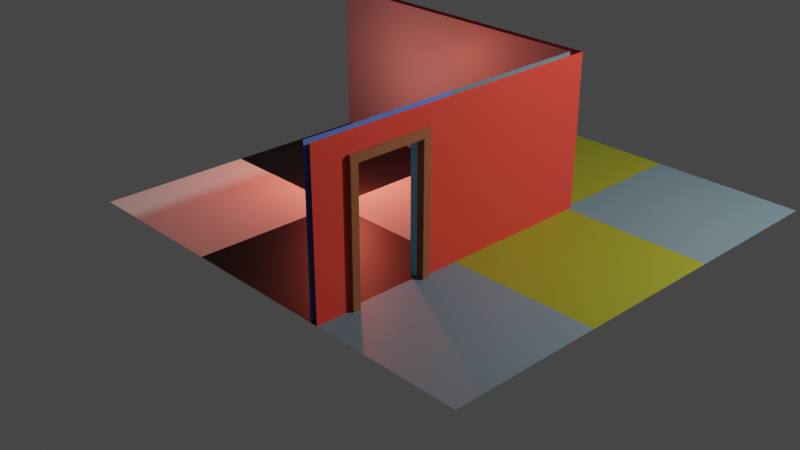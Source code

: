 # Source: gay.blend  (saved by Blender 2.82.7; exported with 4.5.12 LTS)
import bpy
from mathutils import Matrix  # noqa: F401  (used for matrix-valued properties, if any)

bpy.ops.wm.read_factory_settings(use_empty=True)
scene = bpy.context.scene
scene.name = 'Scene'

# ---- collections
col_collection = bpy.data.collections.new('Collection'); scene.collection.children.link(col_collection)

# ---- materials (node trees are filled in below, after node groups)
mat_material_002 = bpy.data.materials.new('Material.002')
mat_material_002.use_transparent_shadow = False
mat_material_004 = bpy.data.materials.new('Material.004')
mat_material_004.use_transparent_shadow = False
mat_material_003 = bpy.data.materials.new('Material.003')
mat_material_003.use_transparent_shadow = False
mat_material_001 = bpy.data.materials.new('Material.001')
mat_material_001.use_transparent_shadow = False
mat_material_005 = bpy.data.materials.new('Material.005')
mat_material_005.use_transparent_shadow = False
mat_material_012 = bpy.data.materials.new('Material.012')
mat_material_012.use_transparent_shadow = False
mat_material_011 = bpy.data.materials.new('Material.011')
mat_material_011.use_transparent_shadow = False
mat_material_006 = bpy.data.materials.new('Material.006')
mat_material_006.use_transparent_shadow = False
mat_material_007 = bpy.data.materials.new('Material.007')
mat_material_007.use_transparent_shadow = False
mat_material_008 = bpy.data.materials.new('Material.008')
mat_material_008.use_transparent_shadow = False
mat_material_009 = bpy.data.materials.new('Material.009')
mat_material_009.use_transparent_shadow = False
mat_material_010 = bpy.data.materials.new('Material.010')
mat_material_010.use_transparent_shadow = False
mat_material_013 = bpy.data.materials.new('Material.013')
mat_material_013.use_transparent_shadow = False
mat_material_014 = bpy.data.materials.new('Material.014')
mat_material_014.use_transparent_shadow = False
mat_material_015 = bpy.data.materials.new('Material.015')
mat_material_015.use_transparent_shadow = False
mat_material_016 = bpy.data.materials.new('Material.016')
mat_material_016.use_transparent_shadow = False
mat_material_017 = bpy.data.materials.new('Material.017')
mat_material_017.use_transparent_shadow = False
mat_material_018 = bpy.data.materials.new('Material.018')
mat_material_018.use_transparent_shadow = False
mat_material_019 = bpy.data.materials.new('Material.019')
mat_material_019.use_transparent_shadow = False
mat_material_020 = bpy.data.materials.new('Material.020')
mat_material_020.use_transparent_shadow = False

# ---- material node trees
mat_material_002.use_nodes = True; mat_material_002.node_tree.nodes.clear()
_N = mat_material_002.node_tree.nodes; _L = mat_material_002.node_tree.links
n0 = _N.new('ShaderNodeOutputMaterial'); n0.name = 'Material Output'; n0.location = (300, 300)
n1 = _N.new('ShaderNodeBsdfPrincipled'); n1.name = 'Principled BSDF'; n1.location = (10, 300)
n1.distribution = 'GGX'
n1.subsurface_method = 'BURLEY'
n1.inputs[0].default_value = (0.1226, 0.2208, 0.8, 1.0)
n1.inputs[3].default_value = 1.45
n1.inputs[27].default_value = (0.0, 0.0, 0.0, 1.0)
n1.inputs[28].default_value = 1.0
_L.new(n1.outputs[0], n0.inputs[0])
n0.is_active_output = True
mat_material_004.use_nodes = True; mat_material_004.node_tree.nodes.clear()
_N = mat_material_004.node_tree.nodes; _L = mat_material_004.node_tree.links
n0 = _N.new('ShaderNodeOutputMaterial'); n0.name = 'Material Output'; n0.location = (300, 300)
n1 = _N.new('ShaderNodeBsdfPrincipled'); n1.name = 'Principled BSDF'; n1.location = (10, 300)
n1.distribution = 'GGX'
n1.subsurface_method = 'BURLEY'
n1.inputs[0].default_value = (0.0, 0.0, 0.0, 1.0)
n1.inputs[3].default_value = 1.45
n1.inputs[27].default_value = (0.0, 0.0, 0.0, 1.0)
n1.inputs[28].default_value = 1.0
_L.new(n1.outputs[0], n0.inputs[0])
n0.is_active_output = True
mat_material_003.use_nodes = True; mat_material_003.node_tree.nodes.clear()
_N = mat_material_003.node_tree.nodes; _L = mat_material_003.node_tree.links
n0 = _N.new('ShaderNodeOutputMaterial'); n0.name = 'Material Output'; n0.location = (300, 300)
n1 = _N.new('ShaderNodeBsdfPrincipled'); n1.name = 'Principled BSDF'; n1.location = (10, 300)
n1.distribution = 'GGX'
n1.subsurface_method = 'BURLEY'
n1.inputs[0].default_value = (0.1494, 0.2223, 0.2738, 1.0)
n1.inputs[3].default_value = 1.45
n1.inputs[27].default_value = (0.0, 0.0, 0.0, 1.0)
n1.inputs[28].default_value = 1.0
_L.new(n1.outputs[0], n0.inputs[0])
n0.is_active_output = True
mat_material_001.use_nodes = True; mat_material_001.node_tree.nodes.clear()
_N = mat_material_001.node_tree.nodes; _L = mat_material_001.node_tree.links
n0 = _N.new('ShaderNodeOutputMaterial'); n0.name = 'Material Output'; n0.location = (300, 300)
n1 = _N.new('ShaderNodeBsdfPrincipled'); n1.name = 'Principled BSDF'; n1.location = (10, 300)
n1.distribution = 'GGX'
n1.subsurface_method = 'BURLEY'
n1.inputs[0].default_value = (0.7991, 0.05127, 0.03434, 1.0)
n1.inputs[3].default_value = 1.45
n1.inputs[27].default_value = (0.0, 0.0, 0.0, 1.0)
n1.inputs[28].default_value = 1.0
_L.new(n1.outputs[0], n0.inputs[0])
n0.is_active_output = True
mat_material_005.use_nodes = True; mat_material_005.node_tree.nodes.clear()
_N = mat_material_005.node_tree.nodes; _L = mat_material_005.node_tree.links
n0 = _N.new('ShaderNodeOutputMaterial'); n0.name = 'Material Output'; n0.location = (300, 300)
n1 = _N.new('ShaderNodeBsdfPrincipled'); n1.name = 'Principled BSDF'; n1.location = (10, 300)
n1.distribution = 'GGX'
n1.subsurface_method = 'BURLEY'
n1.inputs[0].default_value = (0.7233, 1.0, 0.1926, 1.0)
n1.inputs[3].default_value = 1.45
n1.inputs[27].default_value = (0.0, 0.0, 0.0, 1.0)
n1.inputs[28].default_value = 1.0
_L.new(n1.outputs[0], n0.inputs[0])
n0.is_active_output = True
mat_material_012.use_nodes = True; mat_material_012.node_tree.nodes.clear()
_N = mat_material_012.node_tree.nodes; _L = mat_material_012.node_tree.links
n0 = _N.new('ShaderNodeOutputMaterial'); n0.name = 'Material Output'; n0.location = (300, 300)
n1 = _N.new('ShaderNodeBsdfPrincipled'); n1.name = 'Principled BSDF'; n1.location = (10, 300)
n1.distribution = 'GGX'
n1.subsurface_method = 'BURLEY'
n1.inputs[0].default_value = (0.2407, 0.6055, 0.8, 1.0)
n1.inputs[2].default_value = 0.5083
n1.inputs[3].default_value = 1.45
n1.inputs[27].default_value = (0.0, 0.0, 0.0, 1.0)
n1.inputs[28].default_value = 1.0
_L.new(n1.outputs[0], n0.inputs[0])
n0.is_active_output = True
mat_material_011.use_nodes = True; mat_material_011.node_tree.nodes.clear()
_N = mat_material_011.node_tree.nodes; _L = mat_material_011.node_tree.links
n0 = _N.new('ShaderNodeOutputMaterial'); n0.name = 'Material Output'; n0.location = (300, 300)
n1 = _N.new('ShaderNodeBsdfPrincipled'); n1.name = 'Principled BSDF'; n1.location = (10, 300)
n1.distribution = 'GGX'
n1.subsurface_method = 'BURLEY'
n1.inputs[0].default_value = (0.3108, 0.1028, 0.04336, 1.0)
n1.inputs[3].default_value = 1.45
n1.inputs[27].default_value = (0.0, 0.0, 0.0, 1.0)
n1.inputs[28].default_value = 1.0
_L.new(n1.outputs[0], n0.inputs[0])
n0.is_active_output = True
mat_material_006.use_nodes = True; mat_material_006.node_tree.nodes.clear()
_N = mat_material_006.node_tree.nodes; _L = mat_material_006.node_tree.links
n0 = _N.new('ShaderNodeOutputMaterial'); n0.name = 'Material Output'; n0.location = (300, 300)
n1 = _N.new('ShaderNodeBsdfPrincipled'); n1.name = 'Principled BSDF'; n1.location = (10, 300)
n1.distribution = 'GGX'
n1.subsurface_method = 'BURLEY'
n1.inputs[0].default_value = (0.1494, 0.2223, 0.2738, 1.0)
n1.inputs[3].default_value = 1.45
n1.inputs[27].default_value = (0.0, 0.0, 0.0, 1.0)
n1.inputs[28].default_value = 1.0
_L.new(n1.outputs[0], n0.inputs[0])
n0.is_active_output = True
mat_material_007.use_nodes = True; mat_material_007.node_tree.nodes.clear()
_N = mat_material_007.node_tree.nodes; _L = mat_material_007.node_tree.links
n0 = _N.new('ShaderNodeOutputMaterial'); n0.name = 'Material Output'; n0.location = (300, 300)
n1 = _N.new('ShaderNodeBsdfPrincipled'); n1.name = 'Principled BSDF'; n1.location = (10, 300)
n1.distribution = 'GGX'
n1.subsurface_method = 'BURLEY'
n1.inputs[0].default_value = (1.0, 1.0, 1.0, 1.0)
n1.inputs[3].default_value = 1.45
n1.inputs[27].default_value = (0.0, 0.0, 0.0, 1.0)
n1.inputs[28].default_value = 1.0
_L.new(n1.outputs[0], n0.inputs[0])
n0.is_active_output = True
mat_material_008.use_nodes = True; mat_material_008.node_tree.nodes.clear()
_N = mat_material_008.node_tree.nodes; _L = mat_material_008.node_tree.links
n0 = _N.new('ShaderNodeOutputMaterial'); n0.name = 'Material Output'; n0.location = (300, 300)
n1 = _N.new('ShaderNodeBsdfPrincipled'); n1.name = 'Principled BSDF'; n1.location = (10, 300)
n1.distribution = 'GGX'
n1.subsurface_method = 'BURLEY'
n1.inputs[0].default_value = (0.2705, 0.2747, 0.01681, 1.0)
n1.inputs[3].default_value = 1.45
n1.inputs[27].default_value = (0.0, 0.0, 0.0, 1.0)
n1.inputs[28].default_value = 1.0
_L.new(n1.outputs[0], n0.inputs[0])
n0.is_active_output = True
mat_material_009.use_nodes = True; mat_material_009.node_tree.nodes.clear()
_N = mat_material_009.node_tree.nodes; _L = mat_material_009.node_tree.links
n0 = _N.new('ShaderNodeOutputMaterial'); n0.name = 'Material Output'; n0.location = (300, 300)
n1 = _N.new('ShaderNodeBsdfPrincipled'); n1.name = 'Principled BSDF'; n1.location = (10, 300)
n1.distribution = 'GGX'
n1.subsurface_method = 'BURLEY'
n1.inputs[0].default_value = (0.7991, 0.05127, 0.03434, 1.0)
n1.inputs[3].default_value = 1.45
n1.inputs[27].default_value = (0.0, 0.0, 0.0, 1.0)
n1.inputs[28].default_value = 1.0
_L.new(n1.outputs[0], n0.inputs[0])
n0.is_active_output = True
mat_material_010.use_nodes = True; mat_material_010.node_tree.nodes.clear()
_N = mat_material_010.node_tree.nodes; _L = mat_material_010.node_tree.links
n0 = _N.new('ShaderNodeOutputMaterial'); n0.name = 'Material Output'; n0.location = (300, 300)
n1 = _N.new('ShaderNodeBsdfPrincipled'); n1.name = 'Principled BSDF'; n1.location = (10, 300)
n1.distribution = 'GGX'
n1.subsurface_method = 'BURLEY'
n1.inputs[0].default_value = (0.7991, 0.05127, 0.03434, 1.0)
n1.inputs[3].default_value = 1.45
n1.inputs[27].default_value = (0.0, 0.0, 0.0, 1.0)
n1.inputs[28].default_value = 1.0
_L.new(n1.outputs[0], n0.inputs[0])
n0.is_active_output = True
mat_material_013.use_nodes = True; mat_material_013.node_tree.nodes.clear()
_N = mat_material_013.node_tree.nodes; _L = mat_material_013.node_tree.links
n0 = _N.new('ShaderNodeOutputMaterial'); n0.name = 'Material Output'; n0.location = (300, 300)
n1 = _N.new('ShaderNodeBsdfPrincipled'); n1.name = 'Principled BSDF'; n1.location = (10, 300)
n1.distribution = 'GGX'
n1.subsurface_method = 'BURLEY'
n1.inputs[0].default_value = (0.1494, 0.2223, 0.2738, 1.0)
n1.inputs[3].default_value = 1.45
n1.inputs[27].default_value = (0.0, 0.0, 0.0, 1.0)
n1.inputs[28].default_value = 1.0
_L.new(n1.outputs[0], n0.inputs[0])
n0.is_active_output = True
mat_material_014.use_nodes = True; mat_material_014.node_tree.nodes.clear()
_N = mat_material_014.node_tree.nodes; _L = mat_material_014.node_tree.links
n0 = _N.new('ShaderNodeOutputMaterial'); n0.name = 'Material Output'; n0.location = (300, 300)
n1 = _N.new('ShaderNodeBsdfPrincipled'); n1.name = 'Principled BSDF'; n1.location = (10, 300)
n1.distribution = 'GGX'
n1.subsurface_method = 'BURLEY'
n1.inputs[0].default_value = (0.1494, 0.2223, 0.2738, 1.0)
n1.inputs[3].default_value = 1.45
n1.inputs[27].default_value = (0.0, 0.0, 0.0, 1.0)
n1.inputs[28].default_value = 1.0
_L.new(n1.outputs[0], n0.inputs[0])
n0.is_active_output = True
mat_material_015.use_nodes = True; mat_material_015.node_tree.nodes.clear()
_N = mat_material_015.node_tree.nodes; _L = mat_material_015.node_tree.links
n0 = _N.new('ShaderNodeOutputMaterial'); n0.name = 'Material Output'; n0.location = (300, 300)
n1 = _N.new('ShaderNodeBsdfPrincipled'); n1.name = 'Principled BSDF'; n1.location = (10, 300)
n1.distribution = 'GGX'
n1.subsurface_method = 'BURLEY'
n1.inputs[0].default_value = (0.2705, 0.2747, 0.01681, 1.0)
n1.inputs[3].default_value = 1.45
n1.inputs[27].default_value = (0.0, 0.0, 0.0, 1.0)
n1.inputs[28].default_value = 1.0
_L.new(n1.outputs[0], n0.inputs[0])
n0.is_active_output = True
mat_material_016.use_nodes = True; mat_material_016.node_tree.nodes.clear()
_N = mat_material_016.node_tree.nodes; _L = mat_material_016.node_tree.links
n0 = _N.new('ShaderNodeOutputMaterial'); n0.name = 'Material Output'; n0.location = (300, 300)
n1 = _N.new('ShaderNodeBsdfPrincipled'); n1.name = 'Principled BSDF'; n1.location = (10, 300)
n1.distribution = 'GGX'
n1.subsurface_method = 'BURLEY'
n1.inputs[0].default_value = (0.1494, 0.2223, 0.2738, 1.0)
n1.inputs[3].default_value = 1.45
n1.inputs[27].default_value = (0.0, 0.0, 0.0, 1.0)
n1.inputs[28].default_value = 1.0
_L.new(n1.outputs[0], n0.inputs[0])
n0.is_active_output = True
mat_material_017.use_nodes = True; mat_material_017.node_tree.nodes.clear()
_N = mat_material_017.node_tree.nodes; _L = mat_material_017.node_tree.links
n0 = _N.new('ShaderNodeOutputMaterial'); n0.name = 'Material Output'; n0.location = (300, 300)
n1 = _N.new('ShaderNodeBsdfPrincipled'); n1.name = 'Principled BSDF'; n1.location = (10, 300)
n1.distribution = 'GGX'
n1.subsurface_method = 'BURLEY'
n1.inputs[0].default_value = (0.7991, 0.05127, 0.03434, 1.0)
n1.inputs[3].default_value = 1.45
n1.inputs[27].default_value = (0.0, 0.0, 0.0, 1.0)
n1.inputs[28].default_value = 1.0
_L.new(n1.outputs[0], n0.inputs[0])
n0.is_active_output = True
mat_material_018.use_nodes = True; mat_material_018.node_tree.nodes.clear()
_N = mat_material_018.node_tree.nodes; _L = mat_material_018.node_tree.links
n0 = _N.new('ShaderNodeOutputMaterial'); n0.name = 'Material Output'; n0.location = (300, 300)
n1 = _N.new('ShaderNodeBsdfPrincipled'); n1.name = 'Principled BSDF'; n1.location = (10, 300)
n1.distribution = 'GGX'
n1.subsurface_method = 'BURLEY'
n1.inputs[0].default_value = (1.0, 1.0, 1.0, 1.0)
n1.inputs[3].default_value = 1.45
n1.inputs[27].default_value = (0.0, 0.0, 0.0, 1.0)
n1.inputs[28].default_value = 1.0
_L.new(n1.outputs[0], n0.inputs[0])
n0.is_active_output = True
mat_material_019.use_nodes = True; mat_material_019.node_tree.nodes.clear()
_N = mat_material_019.node_tree.nodes; _L = mat_material_019.node_tree.links
n0 = _N.new('ShaderNodeOutputMaterial'); n0.name = 'Material Output'; n0.location = (300, 300)
n1 = _N.new('ShaderNodeBsdfPrincipled'); n1.name = 'Principled BSDF'; n1.location = (10, 300)
n1.distribution = 'GGX'
n1.subsurface_method = 'BURLEY'
n1.inputs[0].default_value = (0.0, 0.0, 0.0, 1.0)
n1.inputs[3].default_value = 1.45
n1.inputs[27].default_value = (0.0, 0.0, 0.0, 1.0)
n1.inputs[28].default_value = 1.0
_L.new(n1.outputs[0], n0.inputs[0])
n0.is_active_output = True
mat_material_020.use_nodes = True; mat_material_020.node_tree.nodes.clear()
_N = mat_material_020.node_tree.nodes; _L = mat_material_020.node_tree.links
n0 = _N.new('ShaderNodeOutputMaterial'); n0.name = 'Material Output'; n0.location = (300, 300)
n1 = _N.new('ShaderNodeBsdfPrincipled'); n1.name = 'Principled BSDF'; n1.location = (10, 300)
n1.distribution = 'GGX'
n1.subsurface_method = 'BURLEY'
n1.inputs[0].default_value = (0.1494, 0.2223, 0.2738, 1.0)
n1.inputs[3].default_value = 1.45
n1.inputs[27].default_value = (0.0, 0.0, 0.0, 1.0)
n1.inputs[28].default_value = 1.0
_L.new(n1.outputs[0], n0.inputs[0])
n0.is_active_output = True

# ---- world
world_world = bpy.data.worlds.new('World'); scene.world = world_world
world_world.use_nodes = True; world_world.node_tree.nodes.clear()
_N = world_world.node_tree.nodes; _L = world_world.node_tree.links
n0 = _N.new('ShaderNodeOutputWorld'); n0.name = 'World Output'; n0.location = (300, 300)
n1 = _N.new('ShaderNodeBackground'); n1.name = 'Background'; n1.location = (10, 300)
n1.inputs[0].default_value = (0.05088, 0.05088, 0.05088, 1.0)
_L.new(n1.outputs[0], n0.inputs[0])
n0.is_active_output = True
world_world.color = (0.05088, 0.05088, 0.05088)
world_world.use_sun_shadow = False
world_world.sun_shadow_jitter_overblur = 0.0

# ---- cameras
cam_camera = bpy.data.cameras.new('Camera')
cam_camera.clip_end = 100.0
cam_camera.ortho_scale = 7.314

# ---- lights
light_light = bpy.data.lights.new('Light', 'POINT')
light_light.color = (0.9961, 1.0, 0.9335)
light_light.transmission_factor = 0.0
light_light.energy = 1000.0
light_light.shadow_soft_size = 0.1
light_light.shadow_maximum_resolution = 0.006
light_light.use_absolute_resolution = True
light_light_001 = bpy.data.lights.new('Light.001', 'POINT')
light_light_001.color = (1.0, 0.1365, 0.08818)
light_light_001.transmission_factor = 0.0
light_light_001.energy = 150.0
light_light_001.shadow_soft_size = 0.1
light_light_001.shadow_maximum_resolution = 0.006
light_light_001.use_absolute_resolution = True

# ---- meshes
me_plane = bpy.data.meshes.new('Plane')
me_plane.from_pydata([(-1.0, -1.0, 0.0), (1.0, -1.0, 0.0), (-1.0, 1.0, 0.0), (1.0, 1.0, 0.0), (-1.0, 0.0, 0.0), (1.0, 0.5, 0.0), (-1.0, 0.5, 0.0), (-1.0, -0.5, 0.0), (1.0, -0.5, 0.0), (-0.7, -1.0, 0.0), (-0.7, 1.0, 0.0), (-0.7, 0.0, 0.0), (-0.7, 0.5, 0.0), (-0.7, -0.5, 0.0)], [], [(12, 5, 3, 10), (9, 1, 8, 13), (0, 9, 13, 7), (4, 11, 12, 6), (7, 13, 11, 4), (6, 12, 10, 2)])
_uv = me_plane.uv_layers.new(name='UVMap')
_uv.uv.foreach_set('vector', [0.1755, 0.75, 1.0, 0.75, 1.0, 1.0, 0.1755, 1.0, 0.1755, 0.0, 1.0, 0.0, 1.0, 0.25, 0.1755, 0.25, 0.0, 0.0, 0.1755, 0.0, 0.1755, 0.25, 0.0, 0.25, 0.0, 0.5, 0.1755, 0.5, 0.1755, 0.75, 0.0, 0.75, 0.0, 0.25, 0.1755, 0.25, 0.1755, 0.5, 0.0, 0.5, 0.0, 0.75, 0.1755, 0.75, 0.1755, 1.0, 0.0, 1.0])
me_plane.materials.append(mat_material_002)
me_plane.use_remesh_fix_poles = True
me_plane.use_remesh_preserve_attributes = False
me_plane.use_mirror_vertex_groups = False
me_plane.update()
me_plane_001 = bpy.data.meshes.new('Plane.001')
me_plane_001.from_pydata([(-1.0, -1.0, 0.0), (1.0, -1.0, 0.0), (-1.0, 1.0, 0.0), (1.0, 1.0, 0.0)], [], [(0, 1, 3, 2)])
_uv = me_plane_001.uv_layers.new(name='UVMap')
_uv.uv.foreach_set('vector', [0.0, 0.0, 1.0, 0.0, 1.0, 1.0, 0.0, 1.0])
me_plane_001.materials.append(mat_material_004)
me_plane_001.use_remesh_fix_poles = True
me_plane_001.use_remesh_preserve_attributes = False
me_plane_001.use_mirror_vertex_groups = False
me_plane_001.update()
me_plane_002 = bpy.data.meshes.new('Plane.002')
me_plane_002.from_pydata([], [], [])
_uv = me_plane_002.uv_layers.new(name='UVMap')
_uv.uv.foreach_set('vector', [])
me_plane_002.use_remesh_fix_poles = True
me_plane_002.use_remesh_preserve_attributes = False
me_plane_002.use_mirror_vertex_groups = False
me_plane_002.update()
me_plane_003 = bpy.data.meshes.new('Plane.003')
me_plane_003.from_pydata([(-1.0, -1.0, 0.0), (1.0, -1.0, 0.0), (-1.0, 1.0, 0.0), (1.0, 1.0, 0.0)], [], [(0, 1, 3, 2)])
_uv = me_plane_003.uv_layers.new(name='UVMap')
_uv.uv.foreach_set('vector', [0.0, 0.0, 1.0, 0.0, 1.0, 1.0, 0.0, 1.0])
me_plane_003.materials.append(mat_material_003)
me_plane_003.use_remesh_fix_poles = True
me_plane_003.use_remesh_preserve_attributes = False
me_plane_003.use_mirror_vertex_groups = False
me_plane_003.update()
me_plane_004 = bpy.data.meshes.new('Plane.004')
me_plane_004.from_pydata([(-1.0, -1.0, 0.0), (1.0, -1.0, 0.0), (-1.0, 1.0, 0.0), (1.0, 1.0, 0.0), (-1.0, 0.0, 0.0), (1.0, 0.5, 0.0), (-1.0, 0.5, 0.0), (-1.0, -0.5, 0.0), (1.0, -0.5, 0.0), (-0.7, -1.0, 0.0), (-0.7, 1.0, 0.0), (-0.7, 0.0, 0.0), (-0.7, 0.5, 0.0), (-0.7, -0.5, 0.0)], [], [(12, 5, 3, 10), (9, 1, 8, 13), (0, 9, 13, 7), (4, 11, 12, 6), (7, 13, 11, 4), (6, 12, 10, 2)])
_uv = me_plane_004.uv_layers.new(name='UVMap')
_uv.uv.foreach_set('vector', [0.1755, 0.75, 1.0, 0.75, 1.0, 1.0, 0.1755, 1.0, 0.1755, 0.0, 1.0, 0.0, 1.0, 0.25, 0.1755, 0.25, 0.0, 0.0, 0.1755, 0.0, 0.1755, 0.25, 0.0, 0.25, 0.0, 0.5, 0.1755, 0.5, 0.1755, 0.75, 0.0, 0.75, 0.0, 0.25, 0.1755, 0.25, 0.1755, 0.5, 0.0, 0.5, 0.0, 0.75, 0.1755, 0.75, 0.1755, 1.0, 0.0, 1.0])
me_plane_004.materials.append(mat_material_001)
me_plane_004.use_remesh_fix_poles = True
me_plane_004.use_remesh_preserve_attributes = False
me_plane_004.use_mirror_vertex_groups = False
me_plane_004.update()
me_plane_006 = bpy.data.meshes.new('Plane.006')
me_plane_006.from_pydata([(-0.75, -0.55, -0.1), (1.0, -0.55, -0.1), (-0.75, 0.55, -0.1), (1.0, 0.55, -0.1), (-0.75, 0.0, -0.1), (1.0, 0.45, -0.1), (-0.75, 0.45, -0.1), (-0.75, -0.45, -0.1), (1.0, -0.45, -0.1), (-0.65, -0.55, -0.1), (-0.65, 0.55, -0.1), (-0.65, 1.49e-08, -0.1), (-0.65, 0.45, -0.1), (-0.65, -0.45, -0.1), (-0.75, -0.55, -0.1), (1.0, -0.55, -0.1), (-0.75, 0.55, -0.1), (1.0, 0.55, -0.1), (-0.75, 0.0, -0.1), (1.0, 0.45, -0.1), (-0.75, 0.45, -0.1), (-0.75, -0.45, -0.1), (1.0, -0.45, -0.1), (-0.65, -0.55, -0.1), (-0.65, 0.55, -0.1), (-0.65, 1.49e-08, -0.1), (-0.65, 0.45, -0.1), (-0.65, -0.45, -0.1), (-0.75, -0.55, -0.1), (1.0, -0.55, -0.1), (-0.75, 0.55, -0.1), (1.0, 0.55, -0.1), (-0.75, 0.0, -0.1), (1.0, 0.45, -0.1), (-0.75, 0.45, -0.1), (-0.75, -0.45, -0.1), (1.0, -0.45, -0.1), (-0.65, -0.55, -0.1), (-0.65, 0.55, -0.1), (-0.65, 1.49e-08, -0.1), (-0.65, 0.45, -0.1), (-0.65, -0.45, -0.1), (-0.75, -0.55, 0.293), (1.0, -0.55, 0.293), (-0.75, 0.55, 0.293), (1.0, 0.55, 0.293), (-0.75, 0.0, 0.293), (1.0, 0.45, 0.293), (-0.75, 0.45, 0.293), (-0.75, -0.45, 0.293), (1.0, -0.45, 0.293), (-0.65, -0.55, 0.293), (-0.65, 0.55, 0.293), (-0.65, 1.49e-08, 0.293), (-0.65, 0.45, 0.293), (-0.65, -0.45, 0.293), (-0.65, -0.45, 0.03099), (-0.65, -0.45, 0.162), (1.0, -0.45, 0.03099), (1.0, -0.45, 0.162), (-0.65, 1.49e-08, 0.03099), (-0.65, 1.49e-08, 0.162), (-0.65, 0.45, 0.03099), (-0.65, 0.45, 0.162), (1.0, 0.45, 0.03099), (1.0, 0.45, 0.162), (-0.6222, -0.431, 0.03376), (-0.6222, -0.431, 0.1592), (1.0, -0.431, 0.03376), (1.0, -0.431, 0.1592), (-0.6222, 1.427e-08, 0.03376), (-0.6222, 1.427e-08, 0.1592), (-0.6222, 0.431, 0.03376), (-0.6222, 0.431, 0.1592), (1.0, 0.431, 0.03376), (1.0, 0.431, 0.1592)], [], [(12, 5, 3, 10), (9, 1, 8, 13), (0, 9, 13, 7), (4, 11, 12, 6), (7, 13, 11, 4), (6, 12, 10, 2), (26, 19, 17, 24), (23, 15, 22, 27), (14, 23, 27, 21), (18, 25, 26, 20), (21, 27, 25, 18), (20, 26, 24, 16), (40, 33, 31, 38), (37, 29, 36, 41), (28, 37, 41, 35), (32, 39, 40, 34), (35, 41, 39, 32), (34, 40, 38, 30), (54, 47, 45, 52), (51, 43, 50, 55), (42, 51, 55, 49), (46, 53, 54, 48), (49, 55, 53, 46), (48, 54, 52, 44), (35, 49, 42, 28), (32, 46, 49, 35), (34, 48, 46, 32), (30, 44, 48, 34), (38, 52, 44, 30), (28, 42, 51, 37), (37, 51, 43, 29), (59, 50, 55, 57), (57, 55, 53, 61), (61, 53, 54, 63), (63, 54, 47, 65), (31, 45, 52, 38), (40, 62, 64, 33), (61, 63, 73, 71), (39, 60, 62, 40), (56, 58, 68, 66), (41, 56, 60, 39), (65, 64, 74, 75), (36, 58, 56, 41), (62, 60, 70, 72), (72, 73, 75, 74), (70, 71, 73, 72), (66, 67, 71, 70), (68, 69, 67, 66), (58, 59, 69, 68), (64, 62, 72, 74), (59, 57, 67, 69), (60, 56, 66, 70), (63, 65, 75, 73), (57, 61, 71, 67)])
_uv = me_plane_006.uv_layers.new(name='UVMap')
_uv.uv.foreach_set('vector', [0.1755, 0.75, 1.0, 0.75, 1.0, 1.0, 0.1755, 1.0, 0.1755, 0.0, 1.0, 0.0, 1.0, 0.25, 0.1755, 0.25, 0.0, 0.0, 0.1755, 0.0, 0.1755, 0.25, 0.0, 0.25, 0.0, 0.5, 0.1755, 0.5, 0.1755, 0.75, 0.0, 0.75, 0.0, 0.25, 0.1755, 0.25, 0.1755, 0.5, 0.0, 0.5, 0.0, 0.75, 0.1755, 0.75, 0.1755, 1.0, 0.0, 1.0, 0.1755, 0.75, 1.0, 0.75, 1.0, 1.0, 0.1755, 1.0, 0.1755, 0.0, 1.0, 0.0, 1.0, 0.25, 0.1755, 0.25, 0.0, 0.0, 0.1755, 0.0, 0.1755, 0.25, 0.0, 0.25, 0.0, 0.5, 0.1755, 0.5, 0.1755, 0.75, 0.0, 0.75, 0.0, 0.25, 0.1755, 0.25, 0.1755, 0.5, 0.0, 0.5, 0.0, 0.75, 0.1755, 0.75, 0.1755, 1.0, 0.0, 1.0, 0.1755, 0.75, 1.0, 0.75, 1.0, 1.0, 0.1755, 1.0, 0.1755, 0.0, 1.0, 0.0, 1.0, 0.25, 0.1755, 0.25, 0.0, 0.0, 0.1755, 0.0, 0.1755, 0.25, 0.0, 0.25, 0.0, 0.5, 0.1755, 0.5, 0.1755, 0.75, 0.0, 0.75, 0.0, 0.25, 0.1755, 0.25, 0.1755, 0.5, 0.0, 0.5, 0.0, 0.75, 0.1755, 0.75, 0.1755, 1.0, 0.0, 1.0, 0.1755, 0.75, 1.0, 0.75, 1.0, 1.0, 0.1755, 1.0, 0.1755, 0.0, 1.0, 0.0, 1.0, 0.25, 0.1755, 0.25, 0.0, 0.0, 0.1755, 0.0, 0.1755, 0.25, 0.0, 0.25, 0.0, 0.5, 0.1755, 0.5, 0.1755, 0.75, 0.0, 0.75, 0.0, 0.25, 0.1755, 0.25, 0.1755, 0.5, 0.0, 0.5, 0.0, 0.75, 0.1755, 0.75, 0.1755, 1.0, 0.0, 1.0, 0.0, 0.25, 0.0, 0.25, 0.0, 0.0, 0.0, 0.0, 0.0, 0.5, 0.0, 0.5, 0.0, 0.25, 0.0, 0.25, 0.0, 0.75, 0.0, 0.75, 0.0, 0.5, 0.0, 0.5, 0.0, 1.0, 0.0, 1.0, 0.0, 0.75, 0.0, 0.75, 0.1755, 1.0, 0.1755, 1.0, 0.0, 1.0, 0.0, 1.0, 0.0, 0.0, 0.0, 0.0, 0.1755, 0.0, 0.1755, 0.0, 0.1755, 0.0, 0.1755, 0.0, 1.0, 0.0, 1.0, 0.0, 1.0, 0.25, 1.0, 0.25, 0.1755, 0.25, 0.1755, 0.25, 0.1755, 0.25, 0.1755, 0.25, 0.1755, 0.5, 0.1755, 0.5, 0.1755, 0.5, 0.1755, 0.5, 0.1755, 0.75, 0.1755, 0.75, 0.1755, 0.75, 0.1755, 0.75, 1.0, 0.75, 1.0, 0.75, 1.0, 1.0, 1.0, 1.0, 0.1755, 1.0, 0.1755, 1.0, 0.1755, 0.75, 0.1755, 0.75, 1.0, 0.75, 1.0, 0.75, 0.1755, 0.5, 0.1755, 0.75, 0.1755, 0.75, 0.1755, 0.5, 0.1755, 0.5, 0.1755, 0.5, 0.1755, 0.75, 0.1755, 0.75, 0.1755, 0.25, 1.0, 0.25, 1.0, 0.25, 0.1755, 0.25, 0.1755, 0.25, 0.1755, 0.25, 0.1755, 0.5, 0.1755, 0.5, 0.0, 0.0, 0.0, 0.0, 0.0, 0.0, 0.0, 0.0, 1.0, 0.25, 1.0, 0.25, 0.1755, 0.25, 0.1755, 0.25, 0.1755, 0.75, 0.1755, 0.5, 0.1755, 0.5, 0.1755, 0.75, 0.1755, 0.75, 0.1755, 0.75, 1.0, 0.75, 1.0, 0.75, 0.1755, 0.5, 0.1755, 0.5, 0.1755, 0.75, 0.1755, 0.75, 0.1755, 0.25, 0.1755, 0.25, 0.1755, 0.5, 0.1755, 0.5, 1.0, 0.25, 1.0, 0.25, 0.1755, 0.25, 0.1755, 0.25, 0.0, 0.0, 0.0, 0.0, 0.0, 0.0, 0.0, 0.0, 1.0, 0.75, 0.1755, 0.75, 0.1755, 0.75, 1.0, 0.75, 1.0, 0.25, 0.1755, 0.25, 0.1755, 0.25, 1.0, 0.25, 0.1755, 0.5, 0.1755, 0.25, 0.1755, 0.25, 0.1755, 0.5, 0.1755, 0.75, 1.0, 0.75, 1.0, 0.75, 0.1755, 0.75, 0.1755, 0.25, 0.1755, 0.5, 0.1755, 0.5, 0.1755, 0.25])
me_plane_006.materials.append(mat_material_005)
me_plane_006.use_remesh_fix_poles = True
me_plane_006.use_remesh_preserve_attributes = False
me_plane_006.use_mirror_vertex_groups = False
me_plane_006.update()
me_plane_005 = bpy.data.meshes.new('Plane.005')
me_plane_005.from_pydata([(-0.55, -1.0, 0.0), (0.55, -1.0, 0.0), (-0.55, 0.75, 0.0), (0.55, 0.75, 0.0), (0.0, 0.75, 0.0), (0.45, -1.0, 0.0), (0.45, 0.75, 0.0), (-0.45, 0.75, 0.0), (-0.45, -1.0, 0.0), (-0.55, 0.65, 0.0), (0.55, 0.65, 0.0), (0.0, 0.65, 0.0), (0.45, 0.65, 0.0), (-0.45, 0.65, 0.0), (-0.55, 0.65, 0.1), (-0.55, -1.0, 0.1), (0.45, -1.0, 0.1), (0.55, -1.0, 0.1), (0.55, 0.65, 0.1), (0.55, 0.75, 0.1), (-0.45, 0.75, 0.1), (-0.55, 0.75, 0.1), (0.45, 0.75, 0.1), (6.456e-31, 0.75, 0.1), (6.456e-31, 0.65, 0.1), (0.45, 0.65, 0.1), (-0.45, -1.0, 0.1), (-0.45, 0.65, 0.1)], [], [(12, 6, 3, 10), (13, 7, 4, 11), (11, 4, 6, 12), (9, 2, 7, 13), (0, 9, 13, 8), (5, 12, 10, 1), (25, 18, 19, 22), (27, 24, 23, 20), (24, 25, 22, 23), (14, 27, 20, 21), (15, 26, 27, 14), (16, 17, 18, 25), (11, 12, 25, 24), (0, 8, 26, 15), (10, 3, 19, 18), (13, 11, 24, 27), (7, 2, 21, 20), (2, 9, 14, 21), (6, 4, 23, 22), (1, 10, 18, 17), (12, 5, 16, 25), (3, 6, 22, 19), (8, 13, 27, 26), (9, 0, 15, 14), (4, 7, 20, 23), (5, 1, 17, 16)])
_uv = me_plane_005.uv_layers.new(name='UVMap')
_uv.uv.foreach_set('vector', [0.75, 0.8523, 0.75, 1.0, 1.0, 1.0, 1.0, 0.8523, 0.25, 0.8523, 0.25, 1.0, 0.5, 1.0, 0.5, 0.8523, 0.5, 0.8523, 0.5, 1.0, 0.75, 1.0, 0.75, 0.8523, 0.0, 0.8523, 0.0, 1.0, 0.25, 1.0, 0.25, 0.8523, 0.0, 0.0, 0.0, 0.8523, 0.25, 0.8523, 0.25, 0.0, 0.75, 0.0, 0.75, 0.8523, 1.0, 0.8523, 1.0, 0.0, 0.75, 0.8523, 1.0, 0.8523, 1.0, 1.0, 0.75, 1.0, 0.25, 0.8523, 0.5, 0.8523, 0.5, 1.0, 0.25, 1.0, 0.5, 0.8523, 0.75, 0.8523, 0.75, 1.0, 0.5, 1.0, 0.0, 0.8523, 0.25, 0.8523, 0.25, 1.0, 0.0, 1.0, 0.0, 0.0, 0.25, 0.0, 0.25, 0.8523, 0.0, 0.8523, 0.75, 0.0, 1.0, 0.0, 1.0, 0.8523, 0.75, 0.8523, 0.5, 0.8523, 0.75, 0.8523, 0.75, 0.8523, 0.5, 0.8523, 0.0, 0.0, 0.25, 0.0, 0.25, 0.0, 0.0, 0.0, 1.0, 0.8523, 1.0, 1.0, 1.0, 1.0, 1.0, 0.8523, 0.25, 0.8523, 0.5, 0.8523, 0.5, 0.8523, 0.25, 0.8523, 0.25, 1.0, 0.0, 1.0, 0.0, 1.0, 0.25, 1.0, 0.0, 1.0, 0.0, 0.8523, 0.0, 0.8523, 0.0, 1.0, 0.75, 1.0, 0.5, 1.0, 0.5, 1.0, 0.75, 1.0, 1.0, 0.0, 1.0, 0.8523, 1.0, 0.8523, 1.0, 0.0, 0.75, 0.8523, 0.75, 0.0, 0.75, 0.0, 0.75, 0.8523, 1.0, 1.0, 0.75, 1.0, 0.75, 1.0, 1.0, 1.0, 0.25, 0.0, 0.25, 0.8523, 0.25, 0.8523, 0.25, 0.0, 0.0, 0.8523, 0.0, 0.0, 0.0, 0.0, 0.0, 0.8523, 0.5, 1.0, 0.25, 1.0, 0.25, 1.0, 0.5, 1.0, 0.75, 0.0, 1.0, 0.0, 1.0, 0.0, 0.75, 0.0])
me_plane_005.materials.append(mat_material_012)
me_plane_005.use_remesh_fix_poles = True
me_plane_005.use_remesh_preserve_attributes = False
me_plane_005.use_mirror_vertex_groups = False
me_plane_005.update()
me_plane_008 = bpy.data.meshes.new('Plane.008')
me_plane_008.from_pydata([(-0.55, -1.0, 0.0), (0.55, -1.0, 0.0), (-0.55, 0.75, 0.0), (0.55, 0.75, 0.0), (0.0, 0.75, 0.0), (0.45, -1.0, 0.0), (0.45, 0.75, 0.0), (-0.45, 0.75, 0.0), (-0.45, -1.0, 0.0), (-0.55, 0.65, 0.0), (0.55, 0.65, 0.0), (0.0, 0.65, 0.0), (0.45, 0.65, 0.0), (-0.45, 0.65, 0.0), (-0.55, 0.65, -0.1), (-0.55, -1.0, -0.1), (0.45, -1.0, -0.1), (0.55, -1.0, -0.1), (0.55, 0.65, -0.1), (0.55, 0.75, -0.1), (-0.45, 0.75, -0.1), (-0.55, 0.75, -0.1), (0.45, 0.75, -0.1), (-4.441e-16, 0.75, -0.1), (-4.441e-16, 0.65, -0.1), (0.45, 0.65, -0.1), (-0.45, -1.0, -0.1), (-0.45, 0.65, -0.1)], [], [(12, 6, 3, 10), (13, 7, 4, 11), (11, 4, 6, 12), (9, 2, 7, 13), (0, 9, 13, 8), (5, 12, 10, 1), (25, 18, 19, 22), (27, 24, 23, 20), (24, 25, 22, 23), (14, 27, 20, 21), (15, 26, 27, 14), (16, 17, 18, 25), (5, 1, 17, 16), (11, 12, 25, 24), (0, 8, 26, 15), (10, 3, 19, 18), (13, 11, 24, 27), (7, 2, 21, 20), (2, 9, 14, 21), (6, 4, 23, 22), (1, 10, 18, 17), (12, 5, 16, 25), (3, 6, 22, 19), (8, 13, 27, 26), (9, 0, 15, 14), (4, 7, 20, 23)])
_uv = me_plane_008.uv_layers.new(name='UVMap')
_uv.uv.foreach_set('vector', [0.75, 0.8523, 0.75, 1.0, 1.0, 1.0, 1.0, 0.8523, 0.25, 0.8523, 0.25, 1.0, 0.5, 1.0, 0.5, 0.8523, 0.5, 0.8523, 0.5, 1.0, 0.75, 1.0, 0.75, 0.8523, 0.0, 0.8523, 0.0, 1.0, 0.25, 1.0, 0.25, 0.8523, 0.0, 0.0, 0.0, 0.8523, 0.25, 0.8523, 0.25, 0.0, 0.75, 0.0, 0.75, 0.8523, 1.0, 0.8523, 1.0, 0.0, 0.75, 0.8523, 1.0, 0.8523, 1.0, 1.0, 0.75, 1.0, 0.25, 0.8523, 0.5, 0.8523, 0.5, 1.0, 0.25, 1.0, 0.5, 0.8523, 0.75, 0.8523, 0.75, 1.0, 0.5, 1.0, 0.0, 0.8523, 0.25, 0.8523, 0.25, 1.0, 0.0, 1.0, 0.0, 0.0, 0.25, 0.0, 0.25, 0.8523, 0.0, 0.8523, 0.75, 0.0, 1.0, 0.0, 1.0, 0.8523, 0.75, 0.8523, 0.75, 0.0, 1.0, 0.0, 1.0, 0.0, 0.75, 0.0, 0.5, 0.8523, 0.75, 0.8523, 0.75, 0.8523, 0.5, 0.8523, 0.0, 0.0, 0.25, 0.0, 0.25, 0.0, 0.0, 0.0, 1.0, 0.8523, 1.0, 1.0, 1.0, 1.0, 1.0, 0.8523, 0.25, 0.8523, 0.5, 0.8523, 0.5, 0.8523, 0.25, 0.8523, 0.25, 1.0, 0.0, 1.0, 0.0, 1.0, 0.25, 1.0, 0.0, 1.0, 0.0, 0.8523, 0.0, 0.8523, 0.0, 1.0, 0.75, 1.0, 0.5, 1.0, 0.5, 1.0, 0.75, 1.0, 1.0, 0.0, 1.0, 0.8523, 1.0, 0.8523, 1.0, 0.0, 0.75, 0.8523, 0.75, 0.0, 0.75, 0.0, 0.75, 0.8523, 1.0, 1.0, 0.75, 1.0, 0.75, 1.0, 1.0, 1.0, 0.25, 0.0, 0.25, 0.8523, 0.25, 0.8523, 0.25, 0.0, 0.0, 0.8523, 0.0, 0.0, 0.0, 0.0, 0.0, 0.8523, 0.5, 1.0, 0.25, 1.0, 0.25, 1.0, 0.5, 1.0])
me_plane_008.materials.append(mat_material_011)
me_plane_008.use_remesh_fix_poles = True
me_plane_008.use_remesh_preserve_attributes = False
me_plane_008.use_mirror_vertex_groups = False
me_plane_008.update()
me_plane_009 = bpy.data.meshes.new('Plane.009')
me_plane_009.from_pydata([(-1.0, -1.0, 0.0), (1.0, -1.0, 0.0), (-1.0, 1.0, 0.0), (1.0, 1.0, 0.0)], [], [(0, 1, 3, 2)])
_uv = me_plane_009.uv_layers.new(name='UVMap')
_uv.uv.foreach_set('vector', [0.0, 0.0, 1.0, 0.0, 1.0, 1.0, 0.0, 1.0])
me_plane_009.materials.append(mat_material_006)
me_plane_009.use_remesh_fix_poles = True
me_plane_009.use_remesh_preserve_attributes = False
me_plane_009.use_mirror_vertex_groups = False
me_plane_009.update()
me_plane_010 = bpy.data.meshes.new('Plane.010')
me_plane_010.from_pydata([(-1.0, -1.0, 0.0), (1.0, -1.0, 0.0), (-1.0, 1.0, 0.0), (1.0, 1.0, 0.0)], [], [(0, 1, 3, 2)])
_uv = me_plane_010.uv_layers.new(name='UVMap')
_uv.uv.foreach_set('vector', [0.0, 0.0, 1.0, 0.0, 1.0, 1.0, 0.0, 1.0])
me_plane_010.materials.append(mat_material_007)
me_plane_010.use_remesh_fix_poles = True
me_plane_010.use_remesh_preserve_attributes = False
me_plane_010.use_mirror_vertex_groups = False
me_plane_010.update()
me_plane_011 = bpy.data.meshes.new('Plane.011')
me_plane_011.from_pydata([(-1.0, -1.0, 0.0), (1.0, -1.0, 0.0), (-1.0, 1.0, 0.0), (1.0, 1.0, 0.0)], [], [(0, 1, 3, 2)])
_uv = me_plane_011.uv_layers.new(name='UVMap')
_uv.uv.foreach_set('vector', [0.0, 0.0, 1.0, 0.0, 1.0, 1.0, 0.0, 1.0])
me_plane_011.materials.append(mat_material_008)
me_plane_011.use_remesh_fix_poles = True
me_plane_011.use_remesh_preserve_attributes = False
me_plane_011.use_mirror_vertex_groups = False
me_plane_011.update()
me_plane_012 = bpy.data.meshes.new('Plane.012')
me_plane_012.from_pydata([(-1.0, -1.0, 0.0), (1.05, -1.0, 0.0), (-1.0, 1.0, 0.0), (1.05, 1.0, 0.0)], [], [(0, 1, 3, 2)])
_uv = me_plane_012.uv_layers.new(name='UVMap')
_uv.uv.foreach_set('vector', [0.0, 0.0, 1.0, 0.0, 1.0, 1.0, 0.0, 1.0])
me_plane_012.materials.append(mat_material_009)
me_plane_012.use_remesh_fix_poles = True
me_plane_012.use_remesh_preserve_attributes = False
me_plane_012.use_mirror_vertex_groups = False
me_plane_012.update()
me_plane_013 = bpy.data.meshes.new('Plane.013')
me_plane_013.from_pydata([(-1.0, -1.0, 0.0), (1.05, -1.0, 0.0), (-1.0, 1.0, 0.0), (1.05, 1.0, 0.0)], [], [(0, 1, 3, 2)])
_uv = me_plane_013.uv_layers.new(name='UVMap')
_uv.uv.foreach_set('vector', [0.0, 0.0, 1.0, 0.0, 1.0, 1.0, 0.0, 1.0])
me_plane_013.materials.append(mat_material_010)
me_plane_013.use_remesh_fix_poles = True
me_plane_013.use_remesh_preserve_attributes = False
me_plane_013.use_mirror_vertex_groups = False
me_plane_013.update()
me_plane_007 = bpy.data.meshes.new('Plane.007')
me_plane_007.from_pydata([(-1.0, -1.0, 0.0), (1.0, -1.0, 0.0), (-1.0, 1.0, 0.0), (1.0, 1.0, 0.0)], [], [(0, 1, 3, 2)])
_uv = me_plane_007.uv_layers.new(name='UVMap')
_uv.uv.foreach_set('vector', [0.0, 0.0, 1.0, 0.0, 1.0, 1.0, 0.0, 1.0])
me_plane_007.materials.append(mat_material_013)
me_plane_007.use_remesh_fix_poles = True
me_plane_007.use_remesh_preserve_attributes = False
me_plane_007.use_mirror_vertex_groups = False
me_plane_007.update()
me_plane_014 = bpy.data.meshes.new('Plane.014')
me_plane_014.from_pydata([(-1.0, -1.0, 0.0), (1.0, -1.0, 0.0), (-1.0, 1.0, 0.0), (1.0, 1.0, 0.0)], [], [(0, 1, 3, 2)])
_uv = me_plane_014.uv_layers.new(name='UVMap')
_uv.uv.foreach_set('vector', [0.0, 0.0, 1.0, 0.0, 1.0, 1.0, 0.0, 1.0])
me_plane_014.materials.append(mat_material_014)
me_plane_014.use_remesh_fix_poles = True
me_plane_014.use_remesh_preserve_attributes = False
me_plane_014.use_mirror_vertex_groups = False
me_plane_014.update()
me_plane_015 = bpy.data.meshes.new('Plane.015')
me_plane_015.from_pydata([(-1.0, -1.0, 0.0), (1.0, -1.0, 0.0), (-1.0, 1.0, 0.0), (1.0, 1.0, 0.0)], [], [(0, 1, 3, 2)])
_uv = me_plane_015.uv_layers.new(name='UVMap')
_uv.uv.foreach_set('vector', [0.0, 0.0, 1.0, 0.0, 1.0, 1.0, 0.0, 1.0])
me_plane_015.materials.append(mat_material_015)
me_plane_015.use_remesh_fix_poles = True
me_plane_015.use_remesh_preserve_attributes = False
me_plane_015.use_mirror_vertex_groups = False
me_plane_015.update()
me_plane_016 = bpy.data.meshes.new('Plane.016')
me_plane_016.from_pydata([], [], [])
_uv = me_plane_016.uv_layers.new(name='UVMap')
_uv.uv.foreach_set('vector', [])
me_plane_016.use_remesh_fix_poles = True
me_plane_016.use_remesh_preserve_attributes = False
me_plane_016.use_mirror_vertex_groups = False
me_plane_016.update()
me_plane_017 = bpy.data.meshes.new('Plane.017')
me_plane_017.from_pydata([(-1.0, -1.0, 0.0), (1.0, -1.0, 0.0), (-1.0, 1.0, 0.0), (1.0, 1.0, 0.0)], [], [(0, 1, 3, 2)])
_uv = me_plane_017.uv_layers.new(name='UVMap')
_uv.uv.foreach_set('vector', [0.0, 0.0, 1.0, 0.0, 1.0, 1.0, 0.0, 1.0])
me_plane_017.materials.append(mat_material_016)
me_plane_017.use_remesh_fix_poles = True
me_plane_017.use_remesh_preserve_attributes = False
me_plane_017.use_mirror_vertex_groups = False
me_plane_017.update()
me_plane_018 = bpy.data.meshes.new('Plane.018')
me_plane_018.from_pydata([(-1.0, -1.0, 0.0), (1.0, -1.0, 0.0), (-1.0, 1.0, 0.0), (1.0, 1.0, 0.0)], [], [(0, 1, 3, 2)])
_uv = me_plane_018.uv_layers.new(name='UVMap')
_uv.uv.foreach_set('vector', [0.0, 0.0, 1.0, 0.0, 1.0, 1.0, 0.0, 1.0])
me_plane_018.materials.append(mat_material_017)
me_plane_018.use_remesh_fix_poles = True
me_plane_018.use_remesh_preserve_attributes = False
me_plane_018.use_mirror_vertex_groups = False
me_plane_018.update()
me_plane_019 = bpy.data.meshes.new('Plane.019')
me_plane_019.from_pydata([(-1.0, -1.0, 0.0), (1.0, -1.0, 0.0), (-1.0, 1.0, 0.0), (1.0, 1.0, 0.0)], [], [(0, 1, 3, 2)])
_uv = me_plane_019.uv_layers.new(name='UVMap')
_uv.uv.foreach_set('vector', [0.0, 0.0, 1.0, 0.0, 1.0, 1.0, 0.0, 1.0])
me_plane_019.materials.append(mat_material_018)
me_plane_019.use_remesh_fix_poles = True
me_plane_019.use_remesh_preserve_attributes = False
me_plane_019.use_mirror_vertex_groups = False
me_plane_019.update()
me_plane_020 = bpy.data.meshes.new('Plane.020')
me_plane_020.from_pydata([(-1.0, -1.0, 0.0), (1.0, -1.0, 0.0), (-1.0, 1.0, 0.0), (1.0, 1.0, 0.0)], [], [(0, 1, 3, 2)])
_uv = me_plane_020.uv_layers.new(name='UVMap')
_uv.uv.foreach_set('vector', [0.0, 0.0, 1.0, 0.0, 1.0, 1.0, 0.0, 1.0])
me_plane_020.materials.append(mat_material_019)
me_plane_020.use_remesh_fix_poles = True
me_plane_020.use_remesh_preserve_attributes = False
me_plane_020.use_mirror_vertex_groups = False
me_plane_020.update()
me_plane_021 = bpy.data.meshes.new('Plane.021')
me_plane_021.from_pydata([(-1.0, -1.0, 0.0), (1.0, -1.0, 0.0), (-1.0, 1.0, 0.0), (1.0, 1.0, 0.0)], [], [(0, 1, 3, 2)])
_uv = me_plane_021.uv_layers.new(name='UVMap')
_uv.uv.foreach_set('vector', [0.0, 0.0, 1.0, 0.0, 1.0, 1.0, 0.0, 1.0])
me_plane_021.materials.append(mat_material_020)
me_plane_021.use_remesh_fix_poles = True
me_plane_021.use_remesh_preserve_attributes = False
me_plane_021.use_mirror_vertex_groups = False
me_plane_021.update()

# ---- objects
ob_light = bpy.data.objects.new('Light', light_light)
ob_camera = bpy.data.objects.new('Camera', cam_camera)
ob_plane = bpy.data.objects.new('Plane', me_plane)
ob_plane_001 = bpy.data.objects.new('Plane.001', me_plane_001)
ob_plane_002 = bpy.data.objects.new('Plane.002', me_plane_002)
ob_plane_003 = bpy.data.objects.new('Plane.003', me_plane_003)
ob_plane_004 = bpy.data.objects.new('Plane.004', me_plane_004)
ob_plane_005 = bpy.data.objects.new('Plane.005', me_plane_006)
ob_light_001 = bpy.data.objects.new('Light.001', light_light_001)
ob_plane_006 = bpy.data.objects.new('Plane.006', me_plane_005)
ob_plane_007 = bpy.data.objects.new('Plane.007', me_plane_008)
ob_plane_008 = bpy.data.objects.new('Plane.008', me_plane_009)
ob_plane_009 = bpy.data.objects.new('Plane.009', me_plane_010)
ob_plane_010 = bpy.data.objects.new('Plane.010', me_plane_011)
ob_plane_011 = bpy.data.objects.new('Plane.011', me_plane_012)
ob_plane_012 = bpy.data.objects.new('Plane.012', me_plane_013)
ob_plane_013 = bpy.data.objects.new('Plane.013', me_plane_007)
ob_plane_014 = bpy.data.objects.new('Plane.014', me_plane_014)
ob_plane_015 = bpy.data.objects.new('Plane.015', me_plane_015)
ob_plane_016 = bpy.data.objects.new('Plane.016', me_plane_016)
ob_plane_017 = bpy.data.objects.new('Plane.017', me_plane_017)
ob_plane_018 = bpy.data.objects.new('Plane.018', me_plane_018)
ob_plane_019 = bpy.data.objects.new('Plane.019', me_plane_019)
ob_plane_020 = bpy.data.objects.new('Plane.020', me_plane_020)
ob_plane_021 = bpy.data.objects.new('Plane.021', me_plane_021)

# ---- transforms, parenting, visibility, modifiers, constraints
ob_light.location = (4.076, 5.409, 4.435)
ob_light.rotation_euler = (0.6503, 0.05522, 1.866)
ob_light.lock_rotations_4d = False
ob_light.empty_display_type = 'ARROWS'
ob_light.color = (0.0, 0.0, 0.0, 0.0)
ob_light.lineart.crease_threshold = 0.0
ob_camera.location = (7.605, -5.968, 5.919)
ob_camera.rotation_euler = (1.109, 0.0, 0.8149)
ob_camera.lock_rotations_4d = False
ob_camera.empty_display_type = 'ARROWS'
ob_camera.color = (0.0, 0.0, 0.0, 0.0)
ob_camera.display_type = 'WIRE'
ob_camera.lineart.crease_threshold = 0.0
ob_plane.location = (-0.05, 1.0, 1.0)
ob_plane.rotation_euler = (0.0, 1.571, 0.0)
ob_plane.lineart.crease_threshold = 0.0
ob_plane_001.location = (-1.0, 1.0, 0.0)
ob_plane_001.lineart.crease_threshold = 0.0
ob_plane_002.location = (0.15, 1.0, 1.0)
ob_plane_002.rotation_euler = (0.0, 1.571, 0.0)
ob_plane_002.lineart.crease_threshold = 0.0
ob_plane_003.location = (1.0, 1.0, 0.0)
ob_plane_003.lineart.crease_threshold = 0.0
ob_plane_004.location = (0.05, 1.0, 1.0)
ob_plane_004.rotation_euler = (0.0, 1.571, 0.0)
ob_plane_004.lineart.crease_threshold = 0.0
ob_plane_005.location = (1.224, -4.692, 1.0)
ob_plane_005.rotation_euler = (0.0, 1.571, 0.0)
ob_plane_005.lineart.crease_threshold = 0.0
ob_light_001.location = (-2.532, 2.734, 1.133)
ob_light_001.rotation_euler = (0.6503, 0.05522, 1.866)
ob_light_001.lock_rotations_4d = False
ob_light_001.empty_display_type = 'ARROWS'
ob_light_001.color = (0.0, 0.0, 0.0, 0.0)
ob_light_001.lineart.crease_threshold = 0.0
ob_plane_006.location = (-0.1, 1.0, 1.0)
ob_plane_006.rotation_euler = (1.571, 0.0, 1.571)
ob_plane_006.lineart.crease_threshold = 0.0
ob_plane_007.location = (0.1, 1.0, 1.0)
ob_plane_007.rotation_euler = (1.571, 0.0, 1.571)
ob_plane_007.lineart.crease_threshold = 0.0
ob_plane_008.location = (-1.025, 3.95, 1.0)
ob_plane_008.rotation_euler = (1.571, 0.0, 3.142)
ob_plane_008.scale = (0.975, 1.0, 1.0)
ob_plane_008.lineart.crease_threshold = 0.0
ob_plane_009.location = (-1.0, 3.0, 0.0)
ob_plane_009.lineart.crease_threshold = 0.0
ob_plane_010.location = (1.0, 3.0, 0.0)
ob_plane_010.lineart.crease_threshold = 0.0
ob_plane_011.location = (-1.0, 4.05, 1.0)
ob_plane_011.rotation_euler = (1.571, 0.0, 0.0)
ob_plane_011.lineart.crease_threshold = 0.0
ob_plane_012.location = (0.05, 3.0, 1.0)
ob_plane_012.rotation_euler = (1.571, 0.0, 1.571)
ob_plane_012.lineart.crease_threshold = 0.0
ob_plane_013.location = (-0.05, 2.975, 1.0)
ob_plane_013.rotation_euler = (1.571, 0.0, 1.571)
ob_plane_013.scale = (0.975, 1.0, 1.0)
ob_plane_013.lineart.crease_threshold = 0.0
ob_plane_014.location = (1.0, 5.0, 0.0)
ob_plane_014.lineart.crease_threshold = 0.0
ob_plane_015.location = (-1.0, 5.0, 0.0)
ob_plane_015.lineart.crease_threshold = 0.0
ob_plane_016.location = (0.1972, 4.013, 1.0)
ob_plane_016.rotation_euler = (0.0, 1.571, 0.0)
ob_plane_016.scale = (1.0, 0.2, 1.0)
ob_plane_016.lineart.crease_threshold = 0.0
ob_plane_017.location = (-3.0, 5.0, 0.0)
ob_plane_017.lineart.crease_threshold = 0.0
ob_plane_018.location = (-3.0, 4.05, 1.0)
ob_plane_018.rotation_euler = (1.571, 0.0, 0.0)
ob_plane_018.lineart.crease_threshold = 0.0
ob_plane_019.location = (-3.0, 1.0, 0.0)
ob_plane_019.lineart.crease_threshold = 0.0
ob_plane_020.location = (-3.0, 3.0, 0.0)
ob_plane_020.lineart.crease_threshold = 0.0
ob_plane_021.location = (-3.0, 3.95, 1.0)
ob_plane_021.rotation_euler = (1.571, 0.0, 0.0)
ob_plane_021.lineart.crease_threshold = 0.0

# ---- collection membership
col_collection.objects.link(ob_light)
col_collection.objects.link(ob_camera)
col_collection.objects.link(ob_plane)
col_collection.objects.link(ob_plane_001)
col_collection.objects.link(ob_plane_002)
col_collection.objects.link(ob_plane_003)
col_collection.objects.link(ob_plane_004)
col_collection.objects.link(ob_plane_005)
col_collection.objects.link(ob_light_001)
col_collection.objects.link(ob_plane_006)
col_collection.objects.link(ob_plane_007)
col_collection.objects.link(ob_plane_008)
col_collection.objects.link(ob_plane_009)
col_collection.objects.link(ob_plane_010)
col_collection.objects.link(ob_plane_011)
col_collection.objects.link(ob_plane_012)
col_collection.objects.link(ob_plane_013)
col_collection.objects.link(ob_plane_014)
col_collection.objects.link(ob_plane_015)
col_collection.objects.link(ob_plane_016)
col_collection.objects.link(ob_plane_017)
col_collection.objects.link(ob_plane_018)
col_collection.objects.link(ob_plane_019)
col_collection.objects.link(ob_plane_020)
col_collection.objects.link(ob_plane_021)

# ---- scene / render settings (as saved in the file)
scene.camera = ob_camera
scene.frame_start = 1; scene.frame_end = 250; scene.frame_set(1)
scene.render.engine = 'BLENDER_EEVEE_NEXT'
scene.cycles.use_denoising = False
scene.cycles.samples = 128
scene.cycles.sampling_pattern = 'TABULATED_SOBOL'
scene.cycles.use_adaptive_sampling = False
scene.cycles.use_light_tree = False
scene.view_settings.view_transform = 'Filmic'
bpy.context.view_layer.update()
